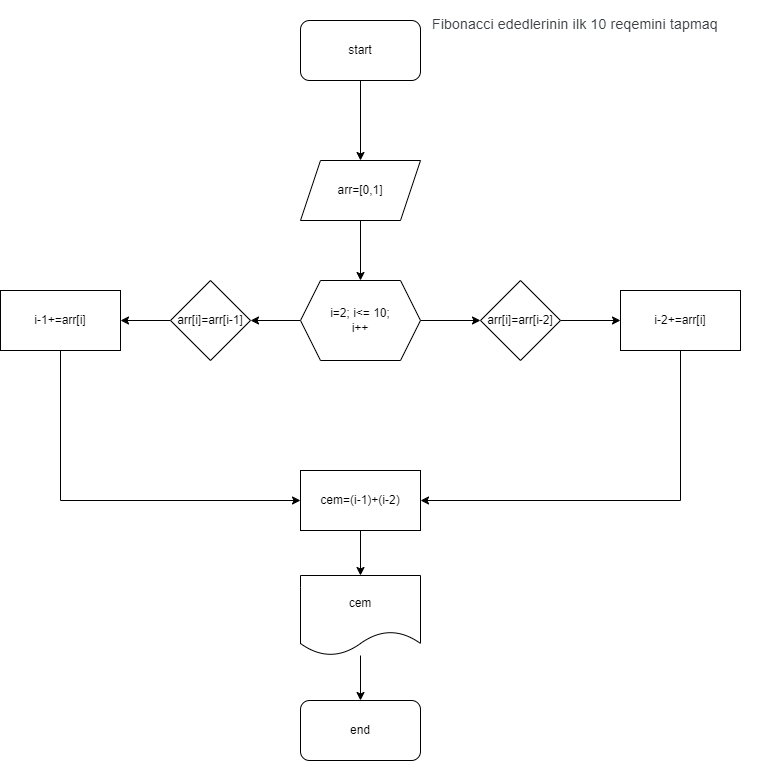

The diagram above was exported from draw.io. Its source (the exported page's mxGraphModel, read from the mxfile embedded in the PNG):
<mxGraphModel dx="1674" dy="772" grid="1" gridSize="10" guides="1" tooltips="1" connect="1" arrows="1" fold="1" page="1" pageScale="1" pageWidth="827" pageHeight="1169" math="0" shadow="0">
  <root>
    <mxCell id="0" />
    <mxCell id="1" parent="0" />
    <mxCell id="ZYpSn-OEOUiFrspdeFom-6" value="" style="edgeStyle=orthogonalEdgeStyle;rounded=0;orthogonalLoop=1;jettySize=auto;html=1;" edge="1" parent="1" source="ZYpSn-OEOUiFrspdeFom-1" target="ZYpSn-OEOUiFrspdeFom-3">
      <mxGeometry relative="1" as="geometry" />
    </mxCell>
    <mxCell id="ZYpSn-OEOUiFrspdeFom-1" value="start" style="rounded=1;whiteSpace=wrap;html=1;" vertex="1" parent="1">
      <mxGeometry x="320" y="30" width="120" height="60" as="geometry" />
    </mxCell>
    <mxCell id="ZYpSn-OEOUiFrspdeFom-5" value="" style="edgeStyle=orthogonalEdgeStyle;rounded=0;orthogonalLoop=1;jettySize=auto;html=1;" edge="1" parent="1" source="ZYpSn-OEOUiFrspdeFom-3" target="ZYpSn-OEOUiFrspdeFom-4">
      <mxGeometry relative="1" as="geometry" />
    </mxCell>
    <mxCell id="ZYpSn-OEOUiFrspdeFom-3" value="arr=[0,1]" style="shape=parallelogram;perimeter=parallelogramPerimeter;whiteSpace=wrap;html=1;fixedSize=1;" vertex="1" parent="1">
      <mxGeometry x="320" y="170" width="120" height="60" as="geometry" />
    </mxCell>
    <mxCell id="PSe43R7fPSlgyiY7xbww-1" value="" style="edgeStyle=orthogonalEdgeStyle;rounded=0;orthogonalLoop=1;jettySize=auto;html=1;" edge="1" parent="1" source="ZYpSn-OEOUiFrspdeFom-4" target="eC6RUBXkTLxcQ1WZl5tn-2">
      <mxGeometry relative="1" as="geometry" />
    </mxCell>
    <mxCell id="PSe43R7fPSlgyiY7xbww-2" value="" style="edgeStyle=orthogonalEdgeStyle;rounded=0;orthogonalLoop=1;jettySize=auto;html=1;" edge="1" parent="1" source="ZYpSn-OEOUiFrspdeFom-4" target="eC6RUBXkTLxcQ1WZl5tn-3">
      <mxGeometry relative="1" as="geometry" />
    </mxCell>
    <mxCell id="ZYpSn-OEOUiFrspdeFom-4" value="i=2; i&amp;lt;= 10;&lt;div&gt;i++&lt;/div&gt;" style="shape=hexagon;perimeter=hexagonPerimeter2;whiteSpace=wrap;html=1;fixedSize=1;" vertex="1" parent="1">
      <mxGeometry x="320" y="290" width="120" height="80" as="geometry" />
    </mxCell>
    <mxCell id="PSe43R7fPSlgyiY7xbww-6" value="" style="edgeStyle=orthogonalEdgeStyle;rounded=0;orthogonalLoop=1;jettySize=auto;html=1;" edge="1" parent="1" source="eC6RUBXkTLxcQ1WZl5tn-2" target="PSe43R7fPSlgyiY7xbww-3">
      <mxGeometry relative="1" as="geometry" />
    </mxCell>
    <mxCell id="eC6RUBXkTLxcQ1WZl5tn-2" value="arr[i]=arr[i-1]" style="rhombus;whiteSpace=wrap;html=1;" vertex="1" parent="1">
      <mxGeometry x="190" y="290" width="80" height="80" as="geometry" />
    </mxCell>
    <mxCell id="PSe43R7fPSlgyiY7xbww-5" value="" style="edgeStyle=orthogonalEdgeStyle;rounded=0;orthogonalLoop=1;jettySize=auto;html=1;" edge="1" parent="1" source="eC6RUBXkTLxcQ1WZl5tn-3" target="PSe43R7fPSlgyiY7xbww-4">
      <mxGeometry relative="1" as="geometry" />
    </mxCell>
    <mxCell id="eC6RUBXkTLxcQ1WZl5tn-3" value="arr[i]=arr[i-2]" style="rhombus;whiteSpace=wrap;html=1;" vertex="1" parent="1">
      <mxGeometry x="500" y="290" width="80" height="80" as="geometry" />
    </mxCell>
    <mxCell id="PSe43R7fPSlgyiY7xbww-9" style="edgeStyle=orthogonalEdgeStyle;rounded=0;orthogonalLoop=1;jettySize=auto;html=1;exitX=0.5;exitY=1;exitDx=0;exitDy=0;entryX=0;entryY=0.5;entryDx=0;entryDy=0;" edge="1" parent="1" source="PSe43R7fPSlgyiY7xbww-3" target="PSe43R7fPSlgyiY7xbww-7">
      <mxGeometry relative="1" as="geometry" />
    </mxCell>
    <mxCell id="PSe43R7fPSlgyiY7xbww-3" value="i-1+=arr[i]" style="rounded=0;whiteSpace=wrap;html=1;" vertex="1" parent="1">
      <mxGeometry x="20" y="300" width="120" height="60" as="geometry" />
    </mxCell>
    <mxCell id="PSe43R7fPSlgyiY7xbww-10" style="edgeStyle=orthogonalEdgeStyle;rounded=0;orthogonalLoop=1;jettySize=auto;html=1;exitX=0.5;exitY=1;exitDx=0;exitDy=0;entryX=1;entryY=0.5;entryDx=0;entryDy=0;" edge="1" parent="1" source="PSe43R7fPSlgyiY7xbww-4" target="PSe43R7fPSlgyiY7xbww-7">
      <mxGeometry relative="1" as="geometry" />
    </mxCell>
    <mxCell id="PSe43R7fPSlgyiY7xbww-4" value="i-2+=arr[i]" style="rounded=0;whiteSpace=wrap;html=1;" vertex="1" parent="1">
      <mxGeometry x="640" y="300" width="120" height="60" as="geometry" />
    </mxCell>
    <mxCell id="PSe43R7fPSlgyiY7xbww-12" value="" style="edgeStyle=orthogonalEdgeStyle;rounded=0;orthogonalLoop=1;jettySize=auto;html=1;" edge="1" parent="1" source="PSe43R7fPSlgyiY7xbww-7" target="PSe43R7fPSlgyiY7xbww-11">
      <mxGeometry relative="1" as="geometry" />
    </mxCell>
    <mxCell id="PSe43R7fPSlgyiY7xbww-7" value="cem=(i-1)+(i-2)" style="rounded=0;whiteSpace=wrap;html=1;" vertex="1" parent="1">
      <mxGeometry x="320" y="480" width="120" height="60" as="geometry" />
    </mxCell>
    <mxCell id="PSe43R7fPSlgyiY7xbww-14" value="" style="edgeStyle=orthogonalEdgeStyle;rounded=0;orthogonalLoop=1;jettySize=auto;html=1;" edge="1" parent="1" source="PSe43R7fPSlgyiY7xbww-11" target="PSe43R7fPSlgyiY7xbww-13">
      <mxGeometry relative="1" as="geometry" />
    </mxCell>
    <mxCell id="PSe43R7fPSlgyiY7xbww-11" value="cem" style="shape=document;whiteSpace=wrap;html=1;boundedLbl=1;" vertex="1" parent="1">
      <mxGeometry x="320" y="585" width="120" height="80" as="geometry" />
    </mxCell>
    <mxCell id="PSe43R7fPSlgyiY7xbww-13" value="end" style="rounded=1;whiteSpace=wrap;html=1;" vertex="1" parent="1">
      <mxGeometry x="320" y="710" width="120" height="60" as="geometry" />
    </mxCell>
    <mxCell id="vG6_5x-f0UIdZOxH7g6h-1" value="&lt;h1 style=&quot;margin-top: 0px;&quot;&gt;&lt;span style=&quot;color: rgb(60, 64, 67); font-family: Roboto, Arial, sans-serif; font-size: 14px; font-weight: 400; letter-spacing: 0.2px;&quot;&gt;Fibonacci ededlerinin ilk 10 reqemini tapmaq&lt;/span&gt;&lt;br&gt;&lt;/h1&gt;" style="text;html=1;whiteSpace=wrap;overflow=hidden;rounded=0;" vertex="1" parent="1">
      <mxGeometry x="450" y="10" width="330" height="120" as="geometry" />
    </mxCell>
  </root>
</mxGraphModel>